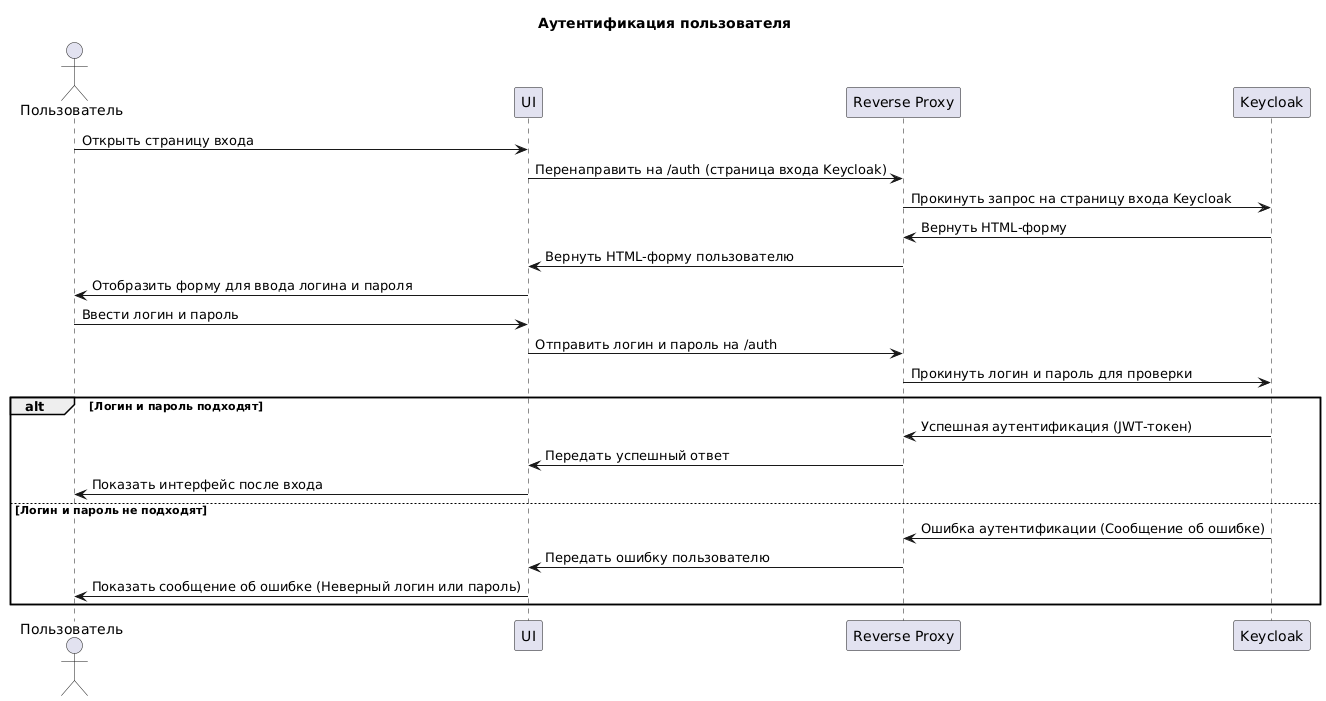

The diagram above was rendered by PlantUML. Its source (embedded in the PNG):
@startuml
title Аутентификация пользователя

actor Пользователь
participant Интерфейс as "UI"
participant Проски as "Reverse Proxy"
participant Keycloak as "Keycloak"

Пользователь -> Интерфейс : Открыть страницу входа
Интерфейс -> Проски : Перенаправить на /auth (страница входа Keycloak)
Проски -> Keycloak : Прокинуть запрос на страницу входа Keycloak
Keycloak -> Проски : Вернуть HTML-форму
Проски -> Интерфейс : Вернуть HTML-форму пользователю
Интерфейс -> Пользователь : Отобразить форму для ввода логина и пароля

Пользователь -> Интерфейс : Ввести логин и пароль
Интерфейс -> Проски : Отправить логин и пароль на /auth
Проски -> Keycloak : Прокинуть логин и пароль для проверки

alt Логин и пароль подходят
    Keycloak -> Проски : Успешная аутентификация (JWT-токен)
    Проски -> Интерфейс : Передать успешный ответ
    Интерфейс -> Пользователь : Показать интерфейс после входа
else Логин и пароль не подходят
    Keycloak -> Проски : Ошибка аутентификации (Сообщение об ошибке)
    Проски -> Интерфейс : Передать ошибку пользователю
    Интерфейс -> Пользователь : Показать сообщение об ошибке (Неверный логин или пароль)
end
@enduml